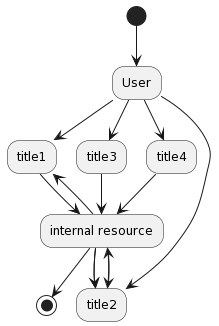

The diagram above was rendered by PlantUML. Its source (embedded in the PNG):
@startuml
' http://tonyballantyne.com/graphs.html#orgheadline19
' http://graphviz.org/doc/info/shapes.html

(*) --> "User" as user
user --> "title1" as title1
user --> "title2" as title2
user --> "title3" as title3
user --> "title4" as title4
title1 --> "internal resource" as internal
    --> title2
title2 --> internal
    --> title1
title3 --> internal
    --> title2
title4 --> internal
    --> title2
internal --> (*)
@enduml